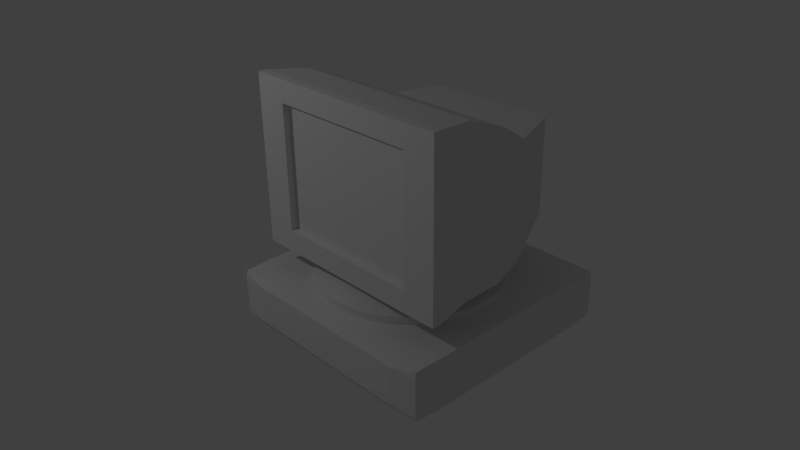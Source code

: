 # Source: ordi.blend  (saved by Blender 2.63.0; exported with 4.5.12 LTS)
import bpy
from mathutils import Matrix  # noqa: F401  (used for matrix-valued properties, if any)

bpy.ops.wm.read_factory_settings(use_empty=True)
scene = bpy.context.scene
scene.name = 'Scene'

# ---- collections
col_collection_1 = bpy.data.collections.new('Collection 1'); scene.collection.children.link(col_collection_1)

# ---- materials (node trees are filled in below, after node groups)
mat_blanc_pc = bpy.data.materials.new('Blanc PC')
mat_blanc_pc.alpha_threshold = 0.0
mat_blanc_pc.use_transparent_shadow = False
mat_blanc_pc.diffuse_color = (0.7874, 0.7874, 0.7874, 1.0)
mat_blanc_pc.roughness = 0.5
mat_blanc_pc.line_color = (0.0, 0.0, 0.0, 1.0)

# ---- material node trees

# ---- world
world_world = bpy.data.worlds.new('World'); scene.world = world_world
world_world.color = (0.05088, 0.05088, 0.05088)
world_world.use_sun_shadow = False
world_world.sun_shadow_jitter_overblur = 0.0
world_world.cycles.sampling_method = 'MANUAL'
world_world.cycles.sample_map_resolution = 256

# ---- cameras
cam_camera = bpy.data.cameras.new('Camera')
cam_camera.clip_end = 100.0
cam_camera.lens = 35.0
cam_camera.sensor_width = 32.0
cam_camera.sensor_height = 18.0
cam_camera.ortho_scale = 7.314
cam_camera.dof.focus_distance = 0.0
cam_camera.dof.aperture_fstop = 128.0

# ---- lights
light_lamp = bpy.data.lights.new('Lamp', 'POINT')
light_lamp.transmission_factor = 0.0
light_lamp.cutoff_distance = 30.0
light_lamp.energy = 100.0
light_lamp.shadow_buffer_clip_start = 1.001
light_lamp.shadow_soft_size = 0.1
light_lamp.shadow_maximum_resolution = 0.006
light_lamp.use_absolute_resolution = True
light_lamp.cycles.use_multiple_importance_sampling = False

# ---- meshes
me_cube = bpy.data.meshes.new('Cube')
me_cube.from_pydata([(-0.01289, -1.22, -1.289), (-0.09666, -1.215, -1.289), (-0.1796, -1.198, -1.289), (-0.261, -1.171, -1.289), (-0.3399, -1.134, -1.289), (-0.4158, -1.086, -1.289), (-0.4877, -1.029, -1.289), (-0.5551, -0.9629, -1.289), (-0.6172, -0.8881, -1.289), (-0.6735, -0.8057, -1.289), (-0.7235, -0.7163, -1.289), (-0.7666, -0.6209, -1.289), (-0.8025, -0.5203, -1.289), (-0.8307, -0.4155, -1.289), (-0.8511, -0.3076, -1.289), (-0.8634, -0.1975, -1.289), (-0.8675, -0.08634, -1.289), (-0.01289, -0.08634, -0.8789), (-0.8634, 0.0248, -1.289), (-0.8511, 0.1349, -1.289), (-0.8307, 0.2428, -1.289), (-0.8025, 0.3476, -1.289), (-0.7666, 0.4482, -1.289), (-0.7235, 0.5436, -1.289), (-0.6735, 0.633, -1.289), (-0.6172, 0.7155, -1.289), (-0.5551, 0.7902, -1.289), (-0.4877, 0.8565, -1.289), (-0.4158, 0.9137, -1.289), (-0.3399, 0.9613, -1.289), (-0.261, 0.9988, -1.289), (-0.1796, 1.026, -1.289), (-0.09666, 1.042, -1.289), (-0.01289, 1.048, -1.289), (0.07088, 1.042, -1.289), (0.1538, 1.026, -1.289), (0.2352, 0.9988, -1.289), (0.3142, 0.9613, -1.289), (0.39, 0.9137, -1.289), (0.4619, 0.8565, -1.289), (0.5293, 0.7902, -1.289), (0.5914, 0.7155, -1.289), (0.6478, 0.633, -1.289), (0.6977, 0.5436, -1.289), (0.7408, 0.4482, -1.289), (0.7767, 0.3476, -1.289), (0.805, 0.2428, -1.289), (0.8253, 0.1349, -1.289), (0.8376, 0.0248, -1.289), (0.8418, -0.08634, -1.289), (0.8376, -0.1975, -1.289), (0.8253, -0.3076, -1.289), (0.805, -0.4155, -1.289), (0.7767, -0.5203, -1.289), (0.7408, -0.6209, -1.289), (0.6977, -0.7163, -1.289), (0.6478, -0.8057, -1.289), (0.5914, -0.8881, -1.289), (0.5293, -0.9629, -1.289), (0.4619, -1.029, -1.289), (0.39, -1.086, -1.289), (0.3142, -1.134, -1.289), (0.2352, -1.171, -1.289), (0.1538, -1.198, -1.289), (0.07088, -1.215, -1.289), (0.6005, 1.198, -0.687), (0.6005, 1.198, 0.6475), (1.0, -1.0, 1.282), (0.8005, 0.5, -1.013), (0.9198, -7.451e-08, -1.025), (0.9198, -0.5, -1.038), (-0.9207, -0.5, -1.038), (-0.9207, 2.931e-07, -1.025), (-0.7914, 0.5, -1.013), (0.8005, 0.5, 0.6491), (0.9198, -5.513e-07, 0.9841), (0.9198, -0.5, 1.212), (-0.9207, -0.5, 1.212), (-0.9207, 2.036e-07, 0.9841), (-0.7913, 0.5, 0.6491), (1.0, -1.0, -1.05), (-1.0, -1.0, -1.05), (-1.0, -1.0, 1.282), (1.0, -1.091, 1.282), (-1.0, -1.089, 1.282), (1.0, -1.091, 0.9792), (-1.0, -1.091, 0.9792), (1.0, -1.092, -1.05), (-0.7, -1.089, 1.282), (0.7, -1.096, -1.05), (0.7, -1.096, 1.282), (1.0, -1.088, -0.7473), (-1.0, -1.088, -0.7473), (-1.0, -1.089, -1.05), (-0.7, -1.089, -1.05), (-0.7, -1.089, 0.9798), (0.6005, 1.198, 0.3145), (0.6005, 1.198, -0.3611), (0.2849, 1.198, -0.3611), (-0.2953, 1.205, -0.6915), (0.25, 1.198, 0.3145), (0.2456, 1.205, -0.3655), (-0.2909, 1.198, 0.6475), (-0.6271, 1.198, 0.6475), (-0.6316, 1.205, -0.6915), (0.2849, 1.198, 0.3145), (0.4832, 1.198, -0.6874), (0.4245, 1.199, -0.6876), (0.3072, 1.2, -0.688), (0.2485, 1.2, -0.6883), (0.1311, 1.201, -0.6887), (-0.1622, 1.202, -0.6898), (-0.2209, 1.203, -0.69), (-0.3382, 1.204, -0.6904), (-0.3969, 1.204, -0.6906), (-0.5142, 1.205, -0.691), (-0.5729, 1.205, -0.6912), (0.3082, 1.198, 0.6475), (0.1913, 1.198, 0.6475), (0.1328, 1.198, 0.6475), (-0.04254, 1.198, 0.6475), (-0.1595, 1.198, 0.6475), (-0.2179, 1.198, 0.6475), (-0.2764, 1.198, 0.6475), (-0.3933, 1.198, 0.6475), (-0.4517, 1.198, 0.6475), (-0.5102, 1.198, 0.6475), (-0.5687, 1.198, 0.6475), (0.5418, 1.198, -0.6872), (0.3658, 1.199, -0.6878), (0.1898, 1.2, -0.6885), (0.07248, 1.201, -0.6889), (0.01381, 1.201, -0.6891), (-0.04486, 1.202, -0.6893), (-0.1035, 1.202, -0.6895), (-0.2795, 1.203, -0.6902), (-0.4555, 1.204, -0.6908), (0.542, 1.198, 0.6475), (0.4836, 1.198, 0.6475), (0.4251, 1.198, 0.6475), (0.3667, 1.198, 0.6475), (0.2497, 1.198, 0.6475), (0.07437, 1.198, 0.6475), (0.01592, 1.198, 0.6475), (-0.101, 1.198, 0.6475), (-0.3348, 1.198, 0.6475), (-0.6307, 1.204, -0.4237), (-0.6298, 1.202, -0.1559), (-0.6289, 1.201, 0.1119), (-0.628, 1.199, 0.3797), (0.5419, 1.198, -0.4203), (0.5419, 1.198, -0.1533), (0.542, 1.198, 0.1136), (0.542, 1.198, 0.3805), (0.4832, 1.198, -0.4204), (0.4833, 1.198, -0.1535), (0.4834, 1.198, 0.1135), (0.4835, 1.198, 0.3805), (0.4246, 1.199, -0.4206), (0.4247, 1.198, -0.1536), (0.4249, 1.198, 0.1134), (0.425, 1.198, 0.3805), (0.366, 1.199, -0.4208), (0.3662, 1.199, -0.1537), (0.3663, 1.198, 0.1134), (0.3665, 1.198, 0.3804), (0.3074, 1.199, -0.4209), (0.3076, 1.199, -0.1538), (0.3078, 1.198, 0.1133), (0.308, 1.198, 0.3804), (0.2487, 1.199, -0.4211), (0.249, 1.199, -0.154), (0.2492, 1.199, 0.1132), (0.2495, 1.198, 0.3803), (0.1901, 1.2, -0.4213), (0.1904, 1.199, -0.1541), (0.1907, 1.199, 0.1131), (0.191, 1.198, 0.3803), (0.1315, 1.2, -0.4215), (0.1318, 1.199, -0.1542), (0.1322, 1.199, 0.113), (0.1325, 1.198, 0.3802), (0.07286, 1.2, -0.4216), (0.07324, 1.2, -0.1543), (0.07361, 1.199, 0.1129), (0.07399, 1.198, 0.3802), (0.01423, 1.201, -0.4218), (0.01465, 1.2, -0.1545), (0.01507, 1.199, 0.1128), (0.01549, 1.198, 0.3802), (-0.0444, 1.201, -0.422), (-0.04393, 1.2, -0.1546), (-0.04347, 1.199, 0.1128), (-0.04301, 1.198, 0.3801), (-0.103, 1.201, -0.4221), (-0.1025, 1.2, -0.1547), (-0.102, 1.199, 0.1127), (-0.1015, 1.199, 0.3801), (-0.1617, 1.202, -0.4223), (-0.1611, 1.201, -0.1549), (-0.1606, 1.2, 0.1126), (-0.16, 1.199, 0.38), (-0.2203, 1.202, -0.4225), (-0.2197, 1.201, -0.155), (-0.2191, 1.2, 0.1125), (-0.2185, 1.199, 0.38), (-0.2789, 1.202, -0.4226), (-0.2783, 1.201, -0.1551), (-0.2776, 1.2, 0.1124), (-0.277, 1.199, 0.38), (-0.3375, 1.202, -0.4228), (-0.3369, 1.201, -0.1552), (-0.3362, 1.2, 0.1123), (-0.3355, 1.199, 0.3799), (-0.3962, 1.203, -0.423), (-0.3954, 1.201, -0.1554), (-0.3947, 1.2, 0.1122), (-0.394, 1.199, 0.3799), (-0.4548, 1.203, -0.4232), (-0.454, 1.202, -0.1555), (-0.4533, 1.2, 0.1122), (-0.4525, 1.199, 0.3798), (-0.5134, 1.203, -0.4233), (-0.5126, 1.202, -0.1556), (-0.5118, 1.2, 0.1121), (-0.511, 1.199, 0.3798), (-0.572, 1.204, -0.4235), (-0.5712, 1.202, -0.1558), (-0.5704, 1.201, 0.112), (-0.5695, 1.199, 0.3797), (0.4825, 0.9049, -0.4206), (0.4826, 0.9048, -0.1537), (0.4827, 0.9046, 0.1133), (0.4828, 0.9045, 0.3803), (0.4239, 0.9052, -0.4208), (0.424, 0.905, -0.1538), (0.4241, 0.9048, 0.1132), (0.4243, 0.9046, 0.3803), (0.3653, 0.9055, -0.421), (0.3654, 0.9052, -0.1539), (0.3656, 0.9049, 0.1132), (0.3658, 0.9046, 0.3802), (0.3066, 0.9058, -0.4211), (0.3068, 0.9054, -0.154), (0.3071, 0.9051, 0.1131), (0.3073, 0.9047, 0.3802), (0.248, 0.9061, -0.4213), (0.2483, 0.9057, -0.1542), (0.2485, 0.9052, 0.113), (0.2488, 0.9048, 0.3801), (0.1894, 0.9064, -0.4215), (0.1897, 0.9059, -0.1543), (0.19, 0.9054, 0.1129), (0.1903, 0.9049, 0.3801), (0.1308, 0.9067, -0.4217), (0.1311, 0.9061, -0.1544), (0.1314, 0.9055, 0.1128), (0.1318, 0.9049, 0.38), (0.07212, 0.907, -0.4218), (0.0725, 0.9063, -0.1545), (0.07288, 0.9057, 0.1127), (0.07326, 0.905, 0.38), (0.0135, 0.9073, -0.422), (0.01392, 0.9065, -0.1547), (0.01434, 0.9058, 0.1126), (0.01476, 0.9051, 0.38), (-0.04513, 0.9076, -0.4222), (-0.04467, 0.9068, -0.1548), (-0.0442, 0.906, 0.1126), (-0.04374, 0.9051, 0.3799), (-0.1038, 0.9079, -0.4223), (-0.1032, 0.907, -0.1549), (-0.1027, 0.9061, 0.1125), (-0.1022, 0.9052, 0.3799), (-0.1624, 0.9082, -0.4225), (-0.1618, 0.9072, -0.1551), (-0.1613, 0.9063, 0.1124), (-0.1607, 0.9053, 0.3798), (-0.221, 0.9085, -0.4227), (-0.2204, 0.9074, -0.1552), (-0.2198, 0.9064, 0.1123), (-0.2192, 0.9054, 0.3798), (-0.2796, 0.9088, -0.4228), (-0.279, 0.9076, -0.1553), (-0.2784, 0.9065, 0.1122), (-0.2777, 0.9054, 0.3797), (-0.3383, 0.909, -0.423), (-0.3376, 0.9079, -0.1554), (-0.3369, 0.9067, 0.1121), (-0.3362, 0.9055, 0.3797), (-0.3969, 0.9093, -0.4232), (-0.3962, 0.9081, -0.1556), (-0.3955, 0.9068, 0.112), (-0.3947, 0.9056, 0.3797), (-0.4555, 0.9096, -0.4234), (-0.4548, 0.9083, -0.1557), (-0.454, 0.907, 0.112), (-0.4532, 0.9057, 0.3796), (-0.5141, 0.9099, -0.4235), (-0.5133, 0.9085, -0.1558), (-0.5125, 0.9071, 0.1119), (-0.5117, 0.9057, 0.3796), (-0.01289, -1.22, -1.409), (-0.09666, -1.215, -1.409), (-0.1796, -1.198, -1.409), (-0.261, -1.171, -1.409), (-0.3399, -1.134, -1.409), (-0.4158, -1.086, -1.409), (-0.4877, -1.029, -1.409), (-0.5551, -0.9629, -1.409), (-0.6172, -0.8881, -1.409), (-0.6735, -0.8057, -1.409), (-0.7235, -0.7163, -1.409), (-0.7666, -0.6209, -1.409), (-0.8025, -0.5203, -1.409), (-0.8307, -0.4155, -1.409), (-0.8511, -0.3076, -1.409), (-0.8634, -0.1975, -1.409), (-0.8675, -0.08634, -1.409), (-0.8634, 0.0248, -1.409), (-0.8511, 0.1349, -1.409), (-0.8307, 0.2428, -1.409), (-0.8025, 0.3476, -1.409), (-0.7666, 0.4482, -1.409), (-0.7235, 0.5436, -1.409), (-0.6735, 0.633, -1.409), (-0.6172, 0.7155, -1.409), (-0.5551, 0.7902, -1.409), (-0.4877, 0.8565, -1.409), (-0.4158, 0.9137, -1.409), (-0.3399, 0.9613, -1.409), (-0.261, 0.9988, -1.409), (-0.1796, 1.026, -1.409), (-0.09666, 1.042, -1.409), (-0.01289, 1.048, -1.409), (0.07088, 1.042, -1.409), (0.1538, 1.026, -1.409), (0.2352, 0.9988, -1.409), (0.3142, 0.9613, -1.409), (0.39, 0.9137, -1.409), (0.4619, 0.8565, -1.409), (0.5293, 0.7902, -1.409), (0.5914, 0.7155, -1.409), (0.6478, 0.633, -1.409), (0.6977, 0.5436, -1.409), (0.7408, 0.4482, -1.409), (0.7767, 0.3476, -1.409), (0.805, 0.2428, -1.409), (0.8253, 0.1349, -1.409), (0.8376, 0.0248, -1.409), (0.8418, -0.08634, -1.409), (0.8376, -0.1975, -1.409), (0.8253, -0.3076, -1.409), (0.805, -0.4155, -1.409), (0.7767, -0.5203, -1.409), (0.7408, -0.6209, -1.409), (0.6977, -0.7163, -1.409), (0.6478, -0.8057, -1.409), (0.5914, -0.8881, -1.409), (0.5293, -0.9629, -1.409), (0.4619, -1.029, -1.409), (0.39, -1.086, -1.409), (0.3142, -1.134, -1.409), (0.2352, -1.171, -1.409), (0.1538, -1.198, -1.409), (0.07088, -1.215, -1.409), (-0.6316, 1.205, -0.6936), (-0.6271, 1.198, 0.6453), (-0.7914, 0.5, -1.015), (-0.7913, 0.5, 0.647), (-0.7, -1.089, -0.7431), (0.7, -1.096, -0.7492), (0.7, -1.096, 0.9783), (0.7, -0.8956, 0.9783), (0.7, -0.8956, -0.7492), (-0.7, -0.8887, -0.7431), (-0.7, -0.8887, 0.9798)], [(96, 66), (65, 97)], [(63, 17, 64), (0, 17, 1), (64, 17, 0), (1, 17, 2), (62, 17, 63), (61, 17, 62), (60, 17, 61), (59, 17, 60), (58, 17, 59), (57, 17, 58), (56, 17, 57), (55, 17, 56), (54, 17, 55), (53, 17, 54), (52, 17, 53), (51, 17, 52), (50, 17, 51), (49, 17, 50), (48, 17, 49), (47, 17, 48), (46, 17, 47), (45, 17, 46), (44, 17, 45), (43, 17, 44), (42, 17, 43), (41, 17, 42), (40, 17, 41), (39, 17, 40), (38, 17, 39), (37, 17, 38), (36, 17, 37), (35, 17, 36), (34, 17, 35), (33, 17, 34), (32, 17, 33), (31, 17, 32), (30, 17, 31), (29, 17, 30), (28, 17, 29), (27, 17, 28), (26, 17, 27), (25, 17, 26), (24, 17, 25), (23, 17, 24), (22, 17, 23), (21, 17, 22), (20, 17, 21), (19, 17, 20), (18, 17, 19), (16, 17, 18), (15, 17, 16), (14, 17, 15), (13, 17, 14), (12, 17, 13), (11, 17, 12), (10, 17, 11), (9, 17, 10), (8, 17, 9), (7, 17, 8), (6, 17, 7), (5, 17, 6), (4, 17, 5), (3, 17, 4), (2, 17, 3), (12, 13, 315, 314), (30, 31, 332, 331), (95, 372, 90, 88), (68, 69, 72, 73), (69, 70, 71, 72), (74, 79, 78, 75), (75, 78, 77, 76), (65, 66, 74, 68), (68, 74, 75, 69), (69, 75, 76, 70), (71, 77, 78, 72), (72, 78, 79, 73), (91, 371, 89, 87), (182, 131, 132, 186), (186, 132, 133, 190), (190, 133, 134, 194), (137, 153, 157, 138), (153, 152, 156, 157), (152, 151, 155, 156), (151, 150, 154, 155), (138, 157, 161, 139), (221, 220, 296, 297), (180, 179, 255, 256), (214, 215, 291, 290), (139, 161, 165, 140), (161, 160, 164, 165), (160, 159, 163, 164), (159, 158, 162, 163), (169, 165, 241, 245), (194, 198, 274, 270), (208, 209, 285, 284), (169, 168, 172, 173), (168, 167, 171, 172), (167, 166, 170, 171), (167, 168, 244, 243), (203, 202, 278, 279), (197, 196, 272, 273), (177, 176, 180, 181), (176, 175, 179, 180), (175, 174, 178, 179), (156, 155, 231, 232), (190, 191, 267, 266), (170, 174, 250, 246), (142, 185, 189, 143), (185, 184, 188, 189), (184, 183, 187, 188), (183, 182, 186, 187), (184, 185, 261, 260), (220, 219, 295, 296), (209, 205, 281, 285), (193, 192, 196, 197), (192, 191, 195, 196), (191, 190, 194, 195), (179, 178, 254, 255), (173, 172, 248, 249), (207, 208, 284, 283), (201, 200, 204, 205), (200, 199, 203, 204), (199, 198, 202, 203), (166, 167, 243, 242), (160, 161, 237, 236), (196, 195, 271, 272), (209, 208, 212, 213), (208, 207, 211, 212), (207, 206, 210, 211), (185, 181, 257, 261), (155, 154, 230, 231), (210, 214, 290, 286), (217, 216, 220, 221), (216, 215, 219, 220), (215, 214, 218, 219), (224, 225, 301, 300), (183, 184, 260, 259), (219, 218, 294, 295), (225, 224, 228, 229), (224, 223, 227, 228), (223, 222, 226, 227), (233, 232, 236, 237), (232, 231, 235, 236), (231, 230, 234, 235), (241, 240, 244, 245), (240, 239, 243, 244), (239, 238, 242, 243), (249, 248, 252, 253), (248, 247, 251, 252), (247, 246, 250, 251), (257, 256, 260, 261), (256, 255, 259, 260), (255, 254, 258, 259), (265, 264, 268, 269), (264, 263, 267, 268), (263, 262, 266, 267), (273, 272, 276, 277), (272, 271, 275, 276), (271, 270, 274, 275), (281, 280, 284, 285), (280, 279, 283, 284), (279, 278, 282, 283), (289, 288, 292, 293), (288, 287, 291, 292), (287, 286, 290, 291), (297, 296, 300, 301), (296, 295, 299, 300), (295, 294, 298, 299), (191, 192, 268, 267), (157, 156, 232, 233), (218, 222, 298, 294), (163, 162, 238, 239), (193, 189, 265, 269), (204, 203, 279, 280), (168, 169, 245, 244), (154, 158, 234, 230), (174, 175, 251, 250), (215, 216, 292, 291), (181, 180, 256, 257), (187, 186, 262, 263), (217, 213, 289, 293), (192, 193, 269, 268), (178, 182, 258, 254), (198, 199, 275, 274), (164, 163, 239, 240), (205, 204, 280, 281), (211, 210, 286, 287), (175, 176, 252, 251), (216, 217, 293, 292), (202, 206, 282, 278), (177, 173, 249, 253), (222, 223, 299, 298), (188, 187, 263, 264), (158, 159, 235, 234), (199, 200, 276, 275), (165, 164, 240, 241), (171, 170, 246, 247), (201, 197, 273, 277), (212, 211, 287, 288), (176, 177, 253, 252), (162, 166, 242, 238), (182, 183, 259, 258), (223, 224, 300, 299), (189, 188, 264, 265), (195, 194, 270, 271), (225, 221, 297, 301), (159, 160, 236, 235), (200, 201, 277, 276), (186, 190, 266, 262), (161, 157, 233, 237), (206, 207, 283, 282), (172, 171, 247, 248), (213, 212, 288, 289), (302, 303, 304, 305, 306, 307, 308, 309, 310, 311, 312, 313, 314, 315, 316, 317, 318, 319, 320, 321, 322, 323, 324, 325, 326, 327, 328, 329, 330, 331, 332, 333, 334, 335, 336, 337, 338, 339, 340, 341, 342, 343, 344, 345, 346, 347, 348, 349, 350, 351, 352, 353, 354, 355, 356, 357, 358, 359, 360, 361, 362, 363, 364, 365), (368, 369, 367, 366), (33, 34, 335, 334), (15, 16, 318, 317), (36, 37, 338, 337), (39, 40, 341, 340), (42, 43, 344, 343), (45, 46, 347, 346), (48, 49, 350, 349), (51, 52, 353, 352), (54, 55, 356, 355), (19, 20, 321, 320), (57, 58, 359, 358), (22, 23, 324, 323), (4, 5, 307, 306), (60, 61, 362, 361), (25, 26, 327, 326), (7, 8, 310, 309), (63, 64, 365, 364), (28, 29, 330, 329), (10, 11, 313, 312), (31, 32, 333, 332), (13, 14, 316, 315), (34, 35, 336, 335), (37, 38, 339, 338), (1, 2, 304, 303), (40, 41, 342, 341), (43, 44, 345, 344), (46, 47, 348, 347), (49, 50, 351, 350), (52, 53, 354, 353), (16, 18, 319, 318), (55, 56, 357, 356), (20, 21, 322, 321), (58, 59, 360, 359), (23, 24, 325, 324), (5, 6, 308, 307), (61, 62, 363, 362), (26, 27, 328, 327), (8, 9, 311, 310), (64, 0, 302, 365), (29, 30, 331, 330), (11, 12, 314, 313), (32, 33, 334, 333), (14, 15, 317, 316), (35, 36, 337, 336), (38, 39, 340, 339), (2, 3, 305, 304), (41, 42, 343, 342), (44, 45, 346, 345), (47, 48, 349, 348), (50, 51, 352, 351), (53, 54, 355, 354), (18, 19, 320, 319), (0, 1, 303, 302), (56, 57, 358, 357), (73, 79, 369, 368), (21, 22, 323, 322), (3, 4, 306, 305), (59, 60, 361, 360), (24, 25, 326, 325), (6, 7, 309, 308), (62, 63, 364, 363), (27, 28, 329, 328), (9, 10, 312, 311), (70, 80, 81, 71), (76, 77, 82, 67), (70, 76, 67, 80), (371, 370, 94, 89), (372, 371, 91, 85), (95, 86, 92, 370), (65, 68, 73, 104), (66, 103, 79, 74), (81, 82, 77, 71), (80, 67, 82, 81), (226, 116, 104, 146), (66, 65, 128, 150, 151, 152, 153, 137), (150, 128, 106, 154), (154, 106, 107, 158), (158, 107, 129, 162), (162, 129, 108, 166), (166, 108, 109, 170), (170, 109, 130, 174), (174, 130, 110, 178), (178, 110, 131, 182), (194, 134, 111, 198), (198, 111, 112, 202), (202, 112, 135, 206), (206, 135, 113, 210), (210, 113, 114, 214), (214, 114, 136, 218), (218, 136, 115, 222), (222, 115, 116, 226), (127, 229, 149, 103), (229, 228, 148, 149), (228, 227, 147, 148), (227, 226, 146, 147), (140, 165, 169, 117), (117, 169, 173, 141), (141, 173, 177, 118), (118, 177, 181, 119), (119, 181, 185, 142), (143, 189, 193, 120), (120, 193, 197, 144), (144, 197, 201, 121), (121, 201, 205, 122), (122, 205, 209, 123), (123, 209, 213, 145), (145, 213, 217, 124), (124, 217, 221, 125), (125, 221, 225, 126), (126, 225, 229, 127), (103, 104, 366, 367), (104, 73, 368, 366), (79, 103, 367, 369), (85, 83, 90, 372), (95, 88, 84, 86), (370, 92, 93, 94), (86, 84, 82), (88, 82, 84), (92, 81, 93), (93, 81, 94), (89, 80, 87), (87, 80, 91), (85, 67, 83), (67, 90, 83), (88, 90, 67, 82), (85, 91, 80, 67), (89, 94, 81, 80), (92, 86, 82, 81), (372, 95, 376, 373), (371, 372, 373, 374), (95, 370, 375, 376), (370, 371, 374, 375)])
me_cube.materials.append(mat_blanc_pc)
me_cube.use_remesh_preserve_volume = False
me_cube.use_remesh_preserve_attributes = False
me_cube.use_mirror_vertex_groups = False
me_cube.update()
me_plane_001 = bpy.data.meshes.new('Plane.001')
me_plane_001.from_pydata([(5.249, 5.242, 1.11), (5.249, -5.242, 1.11), (-5.249, -5.242, 1.11), (-5.249, 5.242, 1.11), (-5.249, 5.242, -1.11), (-5.249, -5.242, -1.11), (5.249, -5.242, -1.11), (5.249, 5.242, -1.11), (-5.295, -5.295, 0.5766), (-5.295, -5.295, -0.5766), (5.295, -5.295, -0.5766), (5.295, -5.295, 0.5766), (5.295, 5.295, -0.5766), (5.295, 5.295, 0.5766), (-5.295, 5.295, -0.5766), (-5.295, 5.295, 0.5766), (5.295, -4.091, 1.153), (4.084, -5.294, 1.119), (-4.084, -5.294, 1.119), (-5.295, -4.091, 1.153), (-5.295, 4.091, 1.153), (-4.084, 5.294, 1.119), (-5.455, -4.091, -0.5766), (-5.294, -5.294, -0.8633), (-5.295, -4.091, -1.153), (-5.455, 4.091, -0.5766), (-5.295, 4.091, -1.153), (-5.294, 5.294, -0.8633), (-5.455, 4.091, 0.5766), (-5.294, 5.294, 0.8633), (-4.086, 5.45, -0.5766), (-4.084, 5.294, -1.119), (4.086, 5.45, -0.5766), (4.084, 5.294, -1.119), (5.294, 5.294, -0.8633), (4.086, 5.45, 0.5766), (5.294, 5.294, 0.8633), (4.084, 5.294, 1.119), (5.455, 4.091, -0.5766), (5.295, 4.091, -1.153), (5.455, -4.091, -0.5766), (5.295, -4.091, -1.153), (5.294, -5.294, -0.8633), (5.455, -4.091, 0.5766), (5.294, -5.294, 0.8633), (4.086, -5.45, -0.5766), (4.084, -5.294, -1.119), (-4.086, -5.45, -0.5766), (-4.084, -5.294, -1.119), (-4.086, -5.45, 0.5766), (-5.294, -5.294, 0.8633), (4.086, -5.45, 0.5766), (5.455, 4.091, 0.5766), (5.295, 4.091, 1.153), (-4.086, 5.45, 0.5766), (-5.455, -4.091, 0.5766), (4.091, -4.091, 1.153), (-4.091, -4.091, 1.153), (-4.091, 4.091, 1.153), (-5.455, -4.091, -0.8648), (-5.455, 4.091, -0.8648), (-5.455, 4.091, 0.8648), (-4.086, 5.445, -0.8637), (4.086, 5.445, -0.8637), (4.086, 5.445, 0.8637), (5.455, 4.091, -0.8648), (5.455, -4.091, -0.8648), (5.455, -4.091, 0.8648), (4.086, -5.445, -0.8637), (-4.086, -5.445, -0.8637), (-4.086, -5.445, 0.8637), (-4.091, 4.091, -1.153), (4.091, 4.091, -1.153), (4.091, -4.091, -1.153), (-4.091, -4.091, -1.153), (4.086, -5.445, 0.8637), (5.455, 4.091, 0.8648), (-4.086, 5.445, 0.8637), (-5.455, -4.091, 0.8648), (4.091, 4.091, 1.153)], [], [(0, 37, 79, 53), (2, 19, 78, 50), (3, 21, 77, 29), (0, 53, 76, 36), (1, 17, 75, 44), (5, 24, 74, 48), (6, 46, 73, 41), (7, 39, 72, 33), (4, 31, 71, 26), (2, 50, 70, 18), (5, 48, 69, 23), (6, 42, 68, 46), (1, 44, 67, 16), (6, 41, 66, 42), (7, 34, 65, 39), (0, 36, 64, 37), (7, 33, 63, 34), (4, 27, 62, 31), (3, 29, 61, 20), (4, 26, 60, 27), (5, 23, 59, 24), (3, 20, 58, 21), (2, 18, 57, 19), (1, 16, 56, 17), (52, 38, 12, 13), (32, 35, 13, 12), (32, 30, 54, 35), (54, 30, 14, 15), (25, 28, 15, 14), (25, 22, 55, 28), (55, 22, 9, 8), (47, 49, 8, 9), (47, 45, 51, 49), (51, 45, 10, 11), (40, 43, 11, 10), (40, 38, 52, 43), (60, 59, 22, 25), (59, 60, 26, 24), (63, 62, 30, 32), (62, 63, 33, 31), (66, 65, 38, 40), (9, 22, 59, 23), (65, 66, 41, 39), (68, 45, 47, 69), (46, 68, 69, 48), (71, 72, 73, 74), (14, 27, 60, 25), (15, 28, 61, 29), (73, 72, 39, 41), (71, 74, 24, 26), (14, 30, 62, 27), (12, 34, 63, 32), (13, 35, 64, 36), (12, 38, 65, 34), (72, 71, 31, 33), (74, 73, 46, 48), (76, 67, 43, 52), (67, 76, 53, 16), (10, 42, 66, 40), (11, 43, 67, 44), (75, 70, 49, 51), (70, 75, 17, 18), (10, 45, 68, 42), (9, 23, 69, 47), (8, 49, 70, 50), (78, 61, 28, 55), (61, 78, 19, 20), (77, 64, 35, 54), (64, 77, 21, 37), (11, 44, 75, 51), (56, 57, 18, 17), (56, 79, 58, 57), (13, 36, 76, 52), (15, 29, 77, 54), (58, 79, 37, 21), (79, 56, 16, 53), (8, 50, 78, 55), (57, 58, 20, 19)])
me_plane_001.materials.append(mat_blanc_pc)
me_plane_001.use_remesh_preserve_volume = False
me_plane_001.use_remesh_preserve_attributes = False
me_plane_001.use_mirror_vertex_groups = False
me_plane_001.update()

# ---- objects
ob_cube = bpy.data.objects.new('Cube', me_cube)
ob_lamp = bpy.data.objects.new('Lamp', light_lamp)
ob_camera = bpy.data.objects.new('Camera', cam_camera)
ob_plane_001 = bpy.data.objects.new('Plane.001', me_plane_001)

# ---- transforms, parenting, visibility, modifiers, constraints
ob_cube.location = (1.089, -0.2711, 1.531)
ob_cube.scale = (1.327, 1.0, 0.8752)
ob_cube.lock_rotations_4d = False
ob_cube.empty_display_type = 'ARROWS'
ob_cube.lineart.crease_threshold = 0.0
ob_lamp.location = (-1.512, -5.35, 5.407)
ob_lamp.rotation_euler = (0.6503, 0.05522, 1.866)
ob_lamp.lock_rotations_4d = False
ob_lamp.empty_display_type = 'ARROWS'
ob_lamp.color = (0.0, 0.0, 0.0, 0.0)
ob_lamp.lineart.crease_threshold = 0.0
ob_camera.location = (7.481, -6.508, 5.344)
ob_camera.rotation_euler = (1.109, 0.01082, 0.8149)
ob_camera.lock_rotations_4d = False
ob_camera.empty_display_type = 'ARROWS'
ob_camera.color = (0.0, 0.0, 0.0, 0.0)
ob_camera.display_type = 'WIRE'
ob_camera.lineart.crease_threshold = 0.0
ob_plane_001.location = (1.09, -0.2731, 0.0006343)
ob_plane_001.scale = (0.27, 0.27, 0.27)
ob_plane_001.lock_rotations_4d = False
ob_plane_001.empty_display_type = 'ARROWS'
ob_plane_001.color = (0.0, 0.0, 0.0, 1.0)
ob_plane_001.lineart.crease_threshold = 0.0

# ---- collection membership
col_collection_1.objects.link(ob_cube)
col_collection_1.objects.link(ob_lamp)
col_collection_1.objects.link(ob_camera)
col_collection_1.objects.link(ob_plane_001)

# ---- scene / render settings (as saved in the file)
scene.camera = ob_camera
scene.frame_start = 1; scene.frame_end = 250; scene.frame_set(1)
scene.render.engine = 'BLENDER_EEVEE_NEXT'
scene.render.image_settings.color_mode = 'RGB'
scene.render.image_settings.compression = 90
scene.render.resolution_percentage = 50
scene.render.dither_intensity = 0.0
scene.render.bake_margin = 2
scene.render.bake_bias = 0.0
scene.cycles.use_denoising = False
scene.cycles.samples = 10
scene.cycles.sampling_pattern = 'TABULATED_SOBOL'
scene.cycles.light_sampling_threshold = 0.0
scene.cycles.use_adaptive_sampling = False
scene.cycles.use_light_tree = False
scene.cycles.blur_glossy = 0.0
scene.cycles.volume_bounces = 1
scene.cycles.pixel_filter_type = 'GAUSSIAN'
scene.cycles.sample_clamp_indirect = 0.0
scene.view_settings.view_transform = 'Standard'
bpy.context.view_layer.update()
